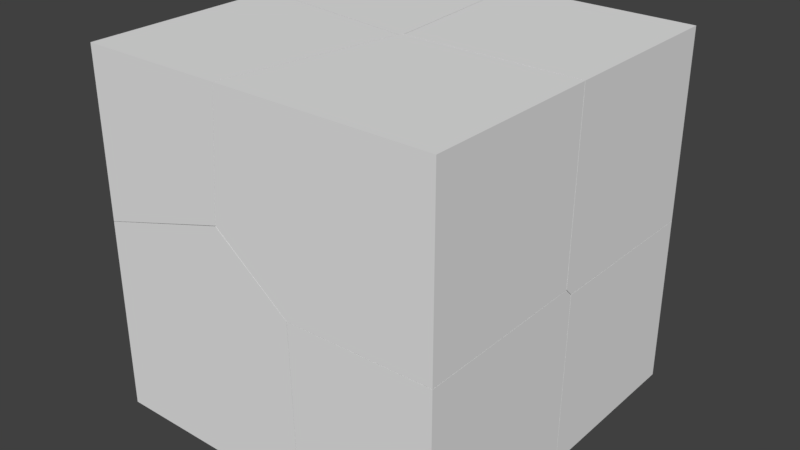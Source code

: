 # Source: emptyDestoryBox.blend  (saved by Blender 2.77.0; exported with 4.5.12 LTS)
import bpy
from mathutils import Matrix  # noqa: F401  (used for matrix-valued properties, if any)

bpy.ops.wm.read_factory_settings(use_empty=True)
scene = bpy.context.scene
scene.name = 'Scene'

# ---- collections
col_collection_2 = bpy.data.collections.new('Collection 2'); scene.collection.children.link(col_collection_2)

# ---- materials (node trees are filled in below, after node groups)
mat_material = bpy.data.materials.new('Material')
mat_material.alpha_threshold = 0.0
mat_material.use_transparent_shadow = False
mat_material.roughness = 0.5
mat_material.line_color = (0.0, 0.0, 0.0, 1.0)

# ---- material node trees

# ---- world
world_world = bpy.data.worlds.new('World'); scene.world = world_world
world_world.color = (0.05088, 0.05088, 0.05088)
world_world.use_sun_shadow = False
world_world.sun_shadow_jitter_overblur = 0.0
world_world.cycles.sampling_method = 'MANUAL'

# ---- meshes
me_mesh_087 = bpy.data.meshes.new('Mesh.087')
me_mesh_087.from_pydata([(1.0, 1.0, 0.9586), (0.2422, 0.0005611, 0.9792), (0.1525, 1.0, 0.9797), (1.0, 0.0239, 0.9601), (1.0, -0.01844, 1.003), (0.2296, -0.01345, 0.9937), (-0.05947, -0.005515, 1.289), (-0.1939, 1.0, 1.334), (-0.006099, 0.0046, 1.864), (-0.119, 0.08699, 1.342), (1.0, -0.0006987, 2.0), (0.7664, 0.001121, 2.0), (0.02048, 0.01368, 2.0), (0.0148, 0.08161, 2.0), (-0.1895, 1.0, 1.371), (0.02108, 0.00713, 2.0), (-0.06144, 1.0, 2.0), (1.0, 1.0, 2.0), (0.1525, 1.0, 0.9797), (1.0, 1.0, 0.9586), (1.0, 0.0239, 0.9601), (1.0, -0.01844, 1.003), (-0.1895, 1.0, 1.371), (-0.1939, 1.0, 1.334), (1.0, -0.0006987, 2.0), (0.7664, 0.001121, 2.0), (0.02048, 0.01368, 2.0), (0.0148, 0.08161, 2.0), (0.02108, 0.00713, 2.0), (-0.06144, 1.0, 2.0)], [], [(21, 24, 25, 8, 6, 5), (21, 1, 20), (21, 5, 1), (1, 18, 19, 20), (6, 1, 5), (23, 6, 9), (9, 6, 8), (9, 26, 27, 22, 23), (28, 8, 25), (26, 9, 8, 28), (22, 27, 29), (17, 16, 13, 12, 15, 11, 10), (0, 17, 10, 4, 3), (17, 0, 2, 7, 14, 16), (1, 6, 23, 18)])
_k = set([(0, 2), (0, 3), (2, 7), (3, 4), (4, 10), (7, 14), (10, 11), (11, 15), (12, 13), (12, 15), (13, 16), (14, 16), (18, 19), (18, 23), (19, 20), (20, 21), (21, 24), (22, 23), (22, 29), (24, 25), (25, 28), (26, 27), (26, 28), (27, 29)])
me_mesh_087.attributes.new('sharp_edge', 'BOOLEAN', 'EDGE').data.foreach_set('value', [ (min(e.vertices), max(e.vertices)) in _k for e in me_mesh_087.edges])
me_mesh_087.materials.append(mat_material)
me_mesh_087.use_remesh_preserve_volume = False
me_mesh_087.use_remesh_preserve_attributes = False
me_mesh_087.use_mirror_vertex_groups = False
me_mesh_087.update()
me_mesh_086 = bpy.data.meshes.new('Mesh.086')
me_mesh_086.from_pydata([(0.2422, -0.0002875, 0.9776), (1.0, 0.02301, 0.9585), (0.156, -0.01992, 0.0), (1.0, 0.006444, 0.0), (0.1503, -0.02016, 0.0), (0.1484, -0.01895, 0.07944), (0.229, -0.01531, 0.9921), (1.0, -0.02123, 1.003), (0.1331, -0.115, 0.9899), (1.0, -0.02674, 1.003), (0.2146, -1.0, 0.0), (0.1915, -1.0, 0.9815), (1.0, -1.0, 0.992), (1.0, -1.0, 0.0), (0.2146, -1.0, 0.0), (0.1503, -0.02016, 0.0), (0.156, -0.01992, 0.0), (1.0, 0.006444, 0.0), (1.0, 0.02301, 0.9585), (1.0, -0.02123, 1.003), (1.0, -0.02674, 1.003), (1.0, -1.0, 0.992), (0.1915, -1.0, 0.9815)], [], [(18, 0, 19), (15, 5, 0, 16), (19, 0, 6), (5, 8, 6, 0), (14, 22, 8, 5, 15), (19, 6, 8, 20), (21, 20, 8, 22), (17, 13, 10, 4, 2), (12, 13, 17, 1, 7, 9), (13, 12, 11, 10), (16, 0, 18, 3)])
_k = set([(1, 7), (1, 17), (2, 4), (2, 17), (3, 16), (3, 18), (4, 10), (7, 9), (9, 12), (10, 11), (11, 12), (14, 15), (14, 22), (15, 16), (18, 19), (19, 20), (20, 21), (21, 22)])
me_mesh_086.attributes.new('sharp_edge', 'BOOLEAN', 'EDGE').data.foreach_set('value', [ (min(e.vertices), max(e.vertices)) in _k for e in me_mesh_086.edges])
me_mesh_086.materials.append(mat_material)
me_mesh_086.use_remesh_preserve_volume = False
me_mesh_086.use_remesh_preserve_attributes = False
me_mesh_086.use_mirror_vertex_groups = False
me_mesh_086.update()
me_mesh_085 = bpy.data.meshes.new('Mesh.085')
me_mesh_085.from_pydata([(0.228, -0.01579, 0.994), (1.0, -0.02134, 1.004), (1.0, -0.082, 1.004), (0.2352, -1.0, 0.9833), (0.1904, -1.0, 0.9828), (0.1319, -0.1157, 0.992), (-0.05872, -0.00762, 1.288), (1.0, -0.02107, 1.018), (1.0, -1.0, 0.9945), (0.1774, -1.0, 0.9929), (-0.09697, -0.1637, 1.172), (1.0, -0.003299, 2.0), (-0.2329, -1.0, 1.313), (0.00166, -0.02075, 2.0), (5.71e-05, -0.02969, 2.0), (-0.1723, -1.0, 2.0), (0.002726, -0.01499, 2.0), (-0.005384, 0.002271, 1.872), (0.02011, 0.004495, 2.0), (1.0, -1.0, 2.0), (1.0, -0.02134, 1.004), (1.0, -0.082, 1.004), (1.0, -0.02107, 1.018), (1.0, -1.0, 0.9945), (0.2352, -1.0, 0.9833), (0.1904, -1.0, 0.9828), (0.1774, -1.0, 0.9929), (1.0, -0.003299, 2.0), (-0.2329, -1.0, 1.313), (5.71e-05, -0.02969, 2.0), (0.00166, -0.02075, 2.0), (0.02011, 0.004495, 2.0), (-0.1723, -1.0, 2.0), (0.002726, -0.01499, 2.0)], [], [(0, 20, 21, 24, 25), (25, 5, 0), (20, 0, 6, 22), (24, 21, 23), (26, 10, 5, 25), (10, 0, 5), (10, 6, 0), (29, 10, 28, 32), (28, 10, 26), (30, 6, 10, 29), (33, 17, 6, 30), (31, 6, 17), (31, 17, 33), (15, 19, 27, 18, 16, 13, 14), (8, 19, 15, 12, 9, 4, 3), (27, 19, 8, 2, 1, 7), (6, 31, 11, 22)])
_k = set([(1, 2), (1, 7), (2, 8), (3, 4), (3, 8), (4, 9), (7, 27), (9, 12), (11, 22), (11, 31), (12, 15), (13, 14), (13, 16), (14, 15), (16, 18), (18, 27), (20, 21), (20, 22), (21, 23), (23, 24), (24, 25), (25, 26), (26, 28), (28, 32), (29, 30), (29, 32), (30, 33), (31, 33)])
me_mesh_085.attributes.new('sharp_edge', 'BOOLEAN', 'EDGE').data.foreach_set('value', [ (min(e.vertices), max(e.vertices)) in _k for e in me_mesh_085.edges])
me_mesh_085.materials.append(mat_material)
me_mesh_085.use_remesh_preserve_volume = False
me_mesh_085.use_remesh_preserve_attributes = False
me_mesh_085.use_mirror_vertex_groups = False
me_mesh_085.update()
me_mesh_084 = bpy.data.meshes.new('Mesh.084')
me_mesh_084.from_pydata([(0.1302, -0.1156, 0.9904), (0.1893, -1.0, 0.9817), (0.1905, -1.0, 0.9311), (0.1516, -0.07047, 0.0), (0.1486, -0.02498, 0.0), (0.148, -0.01972, 0.0), (0.1459, -0.0188, 0.07022), (-0.09831, -0.1642, 1.17), (0.1762, -1.0, 0.9919), (0.2124, -1.0, 0.0), (0.1384, -0.01272, 0.0), (-0.5541, -0.1027, 0.0), (-1.0, -0.2562, 0.925), (-1.0, -0.2552, 0.9146), (-0.2345, -1.0, 1.31), (-1.0, -0.1608, 0.0), (-1.0, -1.0, 1.085), (-1.0, -1.0, 0.0), (0.1384, -0.01272, 0.0), (-0.5541, -0.1027, 0.0), (-1.0, -0.1608, 0.0), (0.148, -0.01972, 0.0), (0.1486, -0.02498, 0.0), (0.1516, -0.07047, 0.0), (0.2124, -1.0, 0.0), (0.1905, -1.0, 0.9311), (0.1893, -1.0, 0.9817), (0.1762, -1.0, 0.9919), (-0.2345, -1.0, 1.31), (-1.0, -1.0, 1.085), (-1.0, -0.2562, 0.925), (-1.0, -0.2552, 0.9146)], [], [(0, 26, 25, 23, 22), (21, 6, 0, 22), (26, 0, 7, 27), (23, 25, 24), (18, 6, 21), (16, 28, 7, 30), (30, 7, 0, 31), (27, 7, 28), (19, 6, 18), (9, 17, 20, 11, 10, 5, 4, 3), (29, 17, 9, 2, 1, 8, 14), (17, 29, 12, 13, 20), (31, 0, 6, 19, 15)])
_k = set([(1, 2), (1, 8), (2, 9), (3, 4), (3, 9), (4, 5), (5, 10), (8, 14), (10, 11), (11, 20), (12, 13), (12, 29), (13, 20), (14, 29), (15, 19), (15, 31), (16, 28), (16, 30), (18, 19), (18, 21), (21, 22), (22, 23), (23, 24), (24, 25), (25, 26), (26, 27), (27, 28), (30, 31)])
me_mesh_084.attributes.new('sharp_edge', 'BOOLEAN', 'EDGE').data.foreach_set('value', [ (min(e.vertices), max(e.vertices)) in _k for e in me_mesh_084.edges])
me_mesh_084.materials.append(mat_material)
me_mesh_084.use_remesh_preserve_volume = False
me_mesh_084.use_remesh_preserve_attributes = False
me_mesh_084.use_mirror_vertex_groups = False
me_mesh_084.update()
me_mesh_083 = bpy.data.meshes.new('Mesh.083')
me_mesh_083.from_pydata([(-0.2353, -1.0, 1.312), (-0.09959, -0.1634, 1.173), (-0.06063, -0.006923, 1.289), (-0.2346, -1.0, 1.319), (-1.0, -0.2563, 0.9263), (-0.2948, -1.0, 1.295), (-1.0, -0.3099, 0.9379), (-1.0, -0.2486, 0.9316), (-0.1702, -0.9817, 2.0), (-0.1735, -1.0, 2.0), (-1.0, -1.0, 1.087), (-1.0, 0.2174, 1.256), (-0.0007821, -0.02114, 2.0), (-1.0, 0.2216, 1.259), (-0.1214, 0.08629, 1.341), (-0.008392, 0.003628, 1.865), (0.0002387, -0.01518, 2.0), (-1.0, 0.2185, 1.284), (-0.7702, 0.09372, 2.0), (-1.0, 0.1262, 2.0), (-1.0, -1.0, 2.0), (-0.2346, -1.0, 1.319), (-0.2353, -1.0, 1.312), (-0.2948, -1.0, 1.295), (-1.0, -0.3099, 0.9379), (-1.0, -0.2563, 0.9263), (-1.0, -0.2486, 0.9316), (-0.1702, -0.9817, 2.0), (-0.1735, -1.0, 2.0), (-1.0, -1.0, 1.087), (-1.0, 0.2174, 1.256), (-0.0007821, -0.02114, 2.0), (-1.0, 0.2216, 1.259), (0.0002387, -0.01518, 2.0), (-0.7702, 0.09372, 2.0), (-1.0, 0.1262, 2.0), (-1.0, 0.2185, 1.284)], [], [(22, 1, 2, 21), (25, 1, 22, 23, 24), (26, 2, 1, 25), (21, 2, 27, 28), (24, 23, 29), (30, 2, 26), (27, 2, 31), (32, 14, 2, 30), (31, 2, 15, 33), (36, 15, 14, 32), (14, 15, 2), (33, 15, 34), (34, 15, 36, 35), (19, 20, 9, 8, 12, 16, 18), (10, 20, 19, 17, 13, 11, 7, 4, 6), (9, 20, 10, 5, 0, 3)])
_k = set([(0, 3), (0, 5), (3, 9), (4, 6), (4, 7), (5, 10), (6, 10), (7, 11), (8, 9), (8, 12), (11, 13), (12, 16), (13, 17), (16, 18), (17, 19), (18, 19), (21, 22), (21, 28), (22, 23), (23, 29), (24, 25), (24, 29), (25, 26), (26, 30), (27, 28), (27, 31), (30, 32), (31, 33), (32, 36), (33, 34), (34, 35), (35, 36)])
me_mesh_083.attributes.new('sharp_edge', 'BOOLEAN', 'EDGE').data.foreach_set('value', [ (min(e.vertices), max(e.vertices)) in _k for e in me_mesh_083.edges])
me_mesh_083.materials.append(mat_material)
me_mesh_083.use_remesh_preserve_volume = False
me_mesh_083.use_remesh_preserve_attributes = False
me_mesh_083.use_mirror_vertex_groups = False
me_mesh_083.update()
me_mesh_082 = bpy.data.meshes.new('Mesh.082')
me_mesh_082.from_pydata([(-0.1213, 0.08814, 1.342), (-1.0, 0.2229, 1.259), (-1.0, 0.2785, 1.259), (-0.2538, 1.0, 1.332), (-0.1975, 1.0, 1.337), (-0.006676, 0.00391, 1.873), (-1.0, 1.0, 1.262), (-0.06318, 1.0, 2.0), (-1.0, 0.1284, 2.0), (0.01873, 0.006338, 2.0), (0.001386, -0.0133, 2.0), (-1.0, 1.0, 2.0), (-1.0, 0.2229, 1.259), (-1.0, 0.2785, 1.259), (-1.0, 1.0, 1.262), (-1.0, 0.1284, 2.0), (0.001386, -0.0133, 2.0), (0.01873, 0.006338, 2.0), (-0.06318, 1.0, 2.0), (-0.1975, 1.0, 1.337), (-0.2538, 1.0, 1.332)], [], [(0, 12, 13, 20, 19), (5, 0, 19, 7, 17), (16, 15, 12, 0, 5), (20, 13, 14), (16, 5, 17), (18, 11, 8, 10, 9), (6, 11, 18, 4, 3), (8, 11, 6, 2, 1)])
_k = set([(1, 2), (1, 8), (2, 6), (3, 4), (3, 6), (4, 18), (7, 17), (7, 19), (8, 10), (9, 10), (9, 18), (12, 13), (12, 15), (13, 14), (14, 20), (15, 16), (16, 17), (19, 20)])
me_mesh_082.attributes.new('sharp_edge', 'BOOLEAN', 'EDGE').data.foreach_set('value', [ (min(e.vertices), max(e.vertices)) in _k for e in me_mesh_082.edges])
me_mesh_082.materials.append(mat_material)
me_mesh_082.use_remesh_preserve_volume = False
me_mesh_082.use_remesh_preserve_attributes = False
me_mesh_082.use_mirror_vertex_groups = False
me_mesh_082.update()
me_mesh_081 = bpy.data.meshes.new('Mesh.081')
me_mesh_081.from_pydata([(0.1476, -0.01732, 0.07046), (0.6746, -0.002136, 0.0), (1.0, 0.00801, 0.0), (0.2422, 0.001744, 0.9774), (0.1394, -0.01084, 0.0), (0.139, -0.005831, 0.0), (0.1494, -0.01838, 0.0), (1.0, 0.02509, 0.958), (0.04825, 0.9995, 0.0), (1.0, 0.9853, 0.9571), (0.1532, 1.0, 0.9776), (1.0, 1.0, 0.9571), (1.0, 1.0, 0.0), (0.6746, -0.002136, 0.0), (1.0, 0.00801, 0.0), (0.1532, 1.0, 0.9776), (0.04825, 0.9995, 0.0), (0.139, -0.005831, 0.0), (0.1394, -0.01084, 0.0), (0.1494, -0.01838, 0.0), (1.0, 0.02509, 0.958), (1.0, 0.9853, 0.9571), (1.0, 1.0, 0.9571)], [], [(18, 0, 3, 17), (13, 0, 19), (19, 0, 18), (17, 3, 16), (21, 3, 7), (16, 3, 15), (3, 21, 22, 15), (12, 14, 1, 6, 4, 5, 8), (11, 12, 8, 10), (12, 11, 9, 20, 14), (7, 3, 0, 13, 2)])
_k = set([(1, 6), (1, 14), (2, 7), (2, 13), (4, 5), (4, 6), (5, 8), (7, 21), (8, 10), (9, 11), (9, 20), (10, 11), (13, 19), (14, 20), (15, 16), (15, 22), (16, 17), (17, 18), (18, 19), (21, 22)])
me_mesh_081.attributes.new('sharp_edge', 'BOOLEAN', 'EDGE').data.foreach_set('value', [ (min(e.vertices), max(e.vertices)) in _k for e in me_mesh_081.edges])
me_mesh_081.materials.append(mat_material)
me_mesh_081.use_remesh_preserve_volume = False
me_mesh_081.use_remesh_preserve_attributes = False
me_mesh_081.use_mirror_vertex_groups = False
me_mesh_081.update()
me_mesh_080 = bpy.data.meshes.new('Mesh.080')
me_mesh_080.from_pydata([(0.2274, -0.01407, 0.9928), (-0.1208, 0.08741, 1.34), (-0.06058, -0.00628, 1.287), (0.1312, -0.1144, 0.9903), (-0.09867, -0.1629, 1.171), (0.2406, 0.0008314, 0.9773), (-0.1972, 1.0, 1.336), (0.1509, 1.0, 0.9787), (-1.0, 0.2093, 1.248), (-1.0, 0.2223, 1.257), (0.1471, -0.01791, 0.07951), (-1.0, -0.1589, 0.0), (-0.2531, 1.0, 1.33), (-1.0, 0.2786, 1.258), (-1.0, -0.2542, 0.9247), (-0.5873, -0.1052, 0.0), (-1.0, 1.0, 1.259), (0.04648, 1.0, 0.0), (0.1379, -0.01064, 0.0), (-1.0, 1.0, 0.0), (-1.0, 0.2223, 1.257), (-1.0, 0.2093, 1.248), (0.1509, 1.0, 0.9787), (-0.1972, 1.0, 1.336), (-0.2531, 1.0, 1.33), (-1.0, 0.2786, 1.258), (-1.0, -0.2542, 0.9247), (-1.0, -0.1589, 0.0), (-0.5873, -0.1052, 0.0), (-1.0, 1.0, 1.259), (0.04648, 1.0, 0.0), (0.1379, -0.01064, 0.0)], [], [(0, 1, 2), (0, 2, 3), (2, 1, 4), (5, 0, 3), (3, 2, 4), (22, 0, 5), (21, 4, 1, 20), (5, 3, 10), (1, 23, 24, 25, 20), (26, 4, 21), (10, 31, 30, 22, 5), (25, 24, 29), (28, 10, 3, 4, 26, 27), (31, 10, 28), (11, 19, 17, 18, 15), (16, 19, 11, 14, 8, 9, 13), (17, 19, 16, 12, 6, 7), (23, 1, 0, 22)])
_k = set([(6, 7), (6, 12), (7, 17), (8, 9), (8, 14), (9, 13), (11, 14), (11, 15), (12, 16), (13, 16), (15, 18), (17, 18), (20, 21), (20, 25), (21, 26), (22, 23), (22, 30), (23, 24), (24, 29), (25, 29), (26, 27), (27, 28), (28, 31), (30, 31)])
me_mesh_080.attributes.new('sharp_edge', 'BOOLEAN', 'EDGE').data.foreach_set('value', [ (min(e.vertices), max(e.vertices)) in _k for e in me_mesh_080.edges])
me_mesh_080.materials.append(mat_material)
me_mesh_080.use_remesh_preserve_volume = False
me_mesh_080.use_remesh_preserve_attributes = False
me_mesh_080.use_mirror_vertex_groups = False
me_mesh_080.update()

# ---- objects
ob_cube_cell_007 = bpy.data.objects.new('Cube_cell.007', me_mesh_087)
ob_cube_cell_006 = bpy.data.objects.new('Cube_cell.006', me_mesh_086)
ob_cube_cell_005 = bpy.data.objects.new('Cube_cell.005', me_mesh_085)
ob_cube_cell_004 = bpy.data.objects.new('Cube_cell.004', me_mesh_084)
ob_cube_cell_003 = bpy.data.objects.new('Cube_cell.003', me_mesh_083)
ob_cube_cell_002 = bpy.data.objects.new('Cube_cell.002', me_mesh_082)
ob_cube_cell_001 = bpy.data.objects.new('Cube_cell.001', me_mesh_081)
ob_cube_cell = bpy.data.objects.new('Cube_cell', me_mesh_080)

# ---- transforms, parenting, visibility, modifiers, constraints
ob_cube_cell_007.location = (0.0, 0.0, 0.0)
ob_cube_cell_007.lineart.crease_threshold = 0.0
ob_cube_cell_006.location = (0.0, 0.0, 0.0)
ob_cube_cell_006.lineart.crease_threshold = 0.0
ob_cube_cell_005.location = (0.0, 0.0, 0.0)
ob_cube_cell_005.lineart.crease_threshold = 0.0
ob_cube_cell_004.location = (0.0, 0.0, 0.0)
ob_cube_cell_004.lineart.crease_threshold = 0.0
ob_cube_cell_003.location = (0.0, 0.0, 0.0)
ob_cube_cell_003.lineart.crease_threshold = 0.0
ob_cube_cell_002.location = (0.0, 0.0, 0.0)
ob_cube_cell_002.lineart.crease_threshold = 0.0
ob_cube_cell_001.location = (0.0, 0.0, 0.0)
ob_cube_cell_001.lineart.crease_threshold = 0.0
ob_cube_cell.location = (0.0, 0.0, 0.0)
ob_cube_cell.lineart.crease_threshold = 0.0

# ---- collection membership
col_collection_2.objects.link(ob_cube_cell_007)
col_collection_2.objects.link(ob_cube_cell_006)
col_collection_2.objects.link(ob_cube_cell_005)
col_collection_2.objects.link(ob_cube_cell_004)
col_collection_2.objects.link(ob_cube_cell_003)
col_collection_2.objects.link(ob_cube_cell_002)
col_collection_2.objects.link(ob_cube_cell_001)
col_collection_2.objects.link(ob_cube_cell)

# ---- scene / render settings (as saved in the file)
scene.frame_start = 1; scene.frame_end = 250; scene.frame_set(1)
scene.render.engine = 'BLENDER_EEVEE_NEXT'
scene.render.resolution_percentage = 50
scene.render.dither_intensity = 0.0
scene.cycles.use_denoising = False
scene.cycles.samples = 128
scene.cycles.sampling_pattern = 'TABULATED_SOBOL'
scene.cycles.light_sampling_threshold = 0.0
scene.cycles.use_adaptive_sampling = False
scene.cycles.use_light_tree = False
scene.cycles.blur_glossy = 0.0
scene.cycles.sample_clamp_indirect = 0.0
scene.view_settings.view_transform = 'Standard'
bpy.context.view_layer.update()

# ---- added for rendering (the .blend has no active camera and no usable light): camera, sun
cam_auto = bpy.data.cameras.new('AutoCamera')
cam_auto.lens = 50.0
cam_auto.sensor_width = 36.0
cam_auto.clip_end = 1000.0
ob_auto_camera = bpy.data.objects.new('AutoCamera', cam_auto)
scene.collection.objects.link(ob_auto_camera)
ob_auto_camera.location = (3.20507, -3.84609, 3.56406)
ob_auto_camera.rotation_euler = (1.09748, -7.21219e-08, 0.694738)
scene.camera = ob_auto_camera
light_auto_sun = bpy.data.lights.new('AutoSun', 'SUN')
light_auto_sun.energy = 3.0
light_auto_sun.angle = 0.0523599
ob_auto_sun = bpy.data.objects.new('AutoSun', light_auto_sun)
scene.collection.objects.link(ob_auto_sun)
ob_auto_sun.rotation_euler = (0.872665, 0.174533, 0.523599)
bpy.context.view_layer.update()
